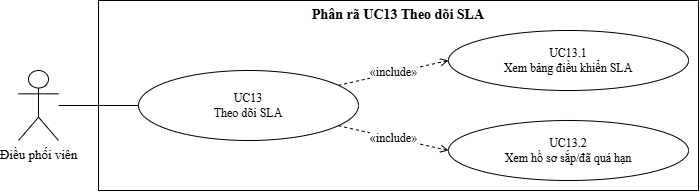

The diagram above was exported from draw.io. Its source (the exported page's mxGraphModel, read from the mxfile embedded in the PNG):
<mxGraphModel dx="909" dy="686" grid="1" gridSize="10" guides="1" tooltips="1" connect="1" arrows="1" fold="1" page="1" pageScale="1" pageWidth="1169" pageHeight="827" math="0" shadow="0">
  <root>
    <mxCell id="0" />
    <mxCell id="1" parent="0" />
    <mxCell id="sys" value="Phân rã UC13 Theo dõi SLA" style="rounded=0;whiteSpace=wrap;html=1;fillColor=none;strokeColor=#000000;verticalAlign=top;align=center;fontStyle=1;fontFamily=Times New Roman;fontSize=14;" parent="1" vertex="1">
      <mxGeometry x="200" y="40" width="600" height="190" as="geometry" />
    </mxCell>
    <mxCell id="a" value="Điều phối viên" style="shape=umlActor;verticalLabelPosition=bottom;verticalAlign=top;html=1;outlineConnect=0;fillColor=#FFFFFF;strokeColor=#000000;fontFamily=Times New Roman;fontSize=13;" parent="1" vertex="1">
      <mxGeometry x="120" y="110" width="40" height="70" as="geometry" />
    </mxCell>
    <mxCell id="p" value="UC13&#10;Theo dõi SLA" style="ellipse;whiteSpace=wrap;html=1;fillColor=#FFFFFF;strokeColor=#000000;fontFamily=Times New Roman;fontSize=12;" parent="1" vertex="1">
      <mxGeometry x="240" y="110" width="220" height="70" as="geometry" />
    </mxCell>
    <mxCell id="s0" value="UC13.1&#10;Xem bảng điều khiển SLA" style="ellipse;whiteSpace=wrap;html=1;fillColor=#FFFFFF;strokeColor=#000000;fontFamily=Times New Roman;fontSize=12;" parent="1" vertex="1">
      <mxGeometry x="550" y="70" width="240" height="60" as="geometry" />
    </mxCell>
    <mxCell id="s1" value="UC13.2&#10;Xem hồ sơ sắp/đã quá hạn" style="ellipse;whiteSpace=wrap;html=1;fillColor=#FFFFFF;strokeColor=#000000;fontFamily=Times New Roman;fontSize=12;" parent="1" vertex="1">
      <mxGeometry x="550" y="160" width="240" height="60" as="geometry" />
    </mxCell>
    <mxCell id="e0" value="" style="edgeStyle=none;html=1;endArrow=none;strokeColor=#000000;" parent="1" source="a" target="p" edge="1">
      <mxGeometry relative="1" as="geometry" />
    </mxCell>
    <mxCell id="e1" value="«include»" style="edgeStyle=none;html=1;dashed=1;endArrow=open;strokeColor=#000000;fontFamily=Times New Roman;fontSize=12;entryX=0;entryY=0.5;entryDx=0;entryDy=0;" parent="1" source="p" target="s0" edge="1">
      <mxGeometry relative="1" as="geometry" />
    </mxCell>
    <mxCell id="e2" value="«include»" style="edgeStyle=none;html=1;dashed=1;endArrow=open;strokeColor=#000000;fontFamily=Times New Roman;fontSize=12;entryX=0;entryY=0.5;entryDx=0;entryDy=0;" parent="1" source="p" target="s1" edge="1">
      <mxGeometry relative="1" as="geometry" />
    </mxCell>
  </root>
</mxGraphModel>